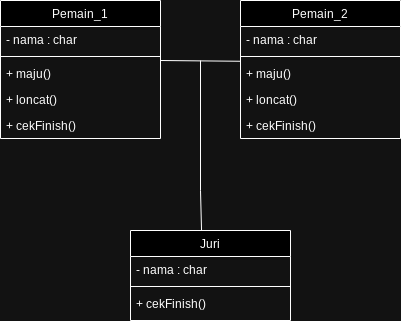

The diagram above was exported from draw.io. Its source (the exported page's mxGraphModel, read from the mxfile embedded in the PNG):
<mxGraphModel dx="880" dy="471" grid="1" gridSize="10" guides="1" tooltips="1" connect="1" arrows="1" fold="1" page="1" pageScale="1" pageWidth="827" pageHeight="1169" math="0" shadow="0">
  <root>
    <mxCell id="WIyWlLk6GJQsqaUBKTNV-0" />
    <mxCell id="WIyWlLk6GJQsqaUBKTNV-1" parent="WIyWlLk6GJQsqaUBKTNV-0" />
    <mxCell id="zkfFHV4jXpPFQw0GAbJ--0" value="Pemain_1" style="swimlane;fontStyle=0;align=center;verticalAlign=top;childLayout=stackLayout;horizontal=1;startSize=26;horizontalStack=0;resizeParent=1;resizeLast=0;collapsible=1;marginBottom=0;rounded=0;shadow=0;strokeWidth=1;" parent="WIyWlLk6GJQsqaUBKTNV-1" vertex="1">
      <mxGeometry x="220" y="120" width="160" height="138" as="geometry">
        <mxRectangle x="230" y="140" width="160" height="26" as="alternateBounds" />
      </mxGeometry>
    </mxCell>
    <mxCell id="zkfFHV4jXpPFQw0GAbJ--1" value="- nama : char" style="text;align=left;verticalAlign=top;spacingLeft=4;spacingRight=4;overflow=hidden;rotatable=0;points=[[0,0.5],[1,0.5]];portConstraint=eastwest;" parent="zkfFHV4jXpPFQw0GAbJ--0" vertex="1">
      <mxGeometry y="26" width="160" height="26" as="geometry" />
    </mxCell>
    <mxCell id="zkfFHV4jXpPFQw0GAbJ--4" value="" style="line;html=1;strokeWidth=1;align=left;verticalAlign=middle;spacingTop=-1;spacingLeft=3;spacingRight=3;rotatable=0;labelPosition=right;points=[];portConstraint=eastwest;" parent="zkfFHV4jXpPFQw0GAbJ--0" vertex="1">
      <mxGeometry y="52" width="160" height="8" as="geometry" />
    </mxCell>
    <mxCell id="zkfFHV4jXpPFQw0GAbJ--5" value="+ maju()" style="text;align=left;verticalAlign=top;spacingLeft=4;spacingRight=4;overflow=hidden;rotatable=0;points=[[0,0.5],[1,0.5]];portConstraint=eastwest;" parent="zkfFHV4jXpPFQw0GAbJ--0" vertex="1">
      <mxGeometry y="60" width="160" height="26" as="geometry" />
    </mxCell>
    <mxCell id="eRIlv-RDAvj4q2ZOL3sO-0" value="+ loncat()" style="text;align=left;verticalAlign=top;spacingLeft=4;spacingRight=4;overflow=hidden;rotatable=0;points=[[0,0.5],[1,0.5]];portConstraint=eastwest;" parent="zkfFHV4jXpPFQw0GAbJ--0" vertex="1">
      <mxGeometry y="86" width="160" height="26" as="geometry" />
    </mxCell>
    <mxCell id="eRIlv-RDAvj4q2ZOL3sO-1" value="+ cekFinish()" style="text;align=left;verticalAlign=top;spacingLeft=4;spacingRight=4;overflow=hidden;rotatable=0;points=[[0,0.5],[1,0.5]];portConstraint=eastwest;" parent="zkfFHV4jXpPFQw0GAbJ--0" vertex="1">
      <mxGeometry y="112" width="160" height="26" as="geometry" />
    </mxCell>
    <mxCell id="zkfFHV4jXpPFQw0GAbJ--6" value="Juri" style="swimlane;fontStyle=0;align=center;verticalAlign=top;childLayout=stackLayout;horizontal=1;startSize=26;horizontalStack=0;resizeParent=1;resizeLast=0;collapsible=1;marginBottom=0;rounded=0;shadow=0;strokeWidth=1;" parent="WIyWlLk6GJQsqaUBKTNV-1" vertex="1">
      <mxGeometry x="350" y="350" width="160" height="90" as="geometry">
        <mxRectangle x="130" y="380" width="160" height="26" as="alternateBounds" />
      </mxGeometry>
    </mxCell>
    <mxCell id="zkfFHV4jXpPFQw0GAbJ--7" value="- nama : char" style="text;align=left;verticalAlign=top;spacingLeft=4;spacingRight=4;overflow=hidden;rotatable=0;points=[[0,0.5],[1,0.5]];portConstraint=eastwest;" parent="zkfFHV4jXpPFQw0GAbJ--6" vertex="1">
      <mxGeometry y="26" width="160" height="26" as="geometry" />
    </mxCell>
    <mxCell id="zkfFHV4jXpPFQw0GAbJ--9" value="" style="line;html=1;strokeWidth=1;align=left;verticalAlign=middle;spacingTop=-1;spacingLeft=3;spacingRight=3;rotatable=0;labelPosition=right;points=[];portConstraint=eastwest;" parent="zkfFHV4jXpPFQw0GAbJ--6" vertex="1">
      <mxGeometry y="52" width="160" height="8" as="geometry" />
    </mxCell>
    <mxCell id="zkfFHV4jXpPFQw0GAbJ--10" value="+ cekFinish()" style="text;align=left;verticalAlign=top;spacingLeft=4;spacingRight=4;overflow=hidden;rotatable=0;points=[[0,0.5],[1,0.5]];portConstraint=eastwest;fontStyle=0" parent="zkfFHV4jXpPFQw0GAbJ--6" vertex="1">
      <mxGeometry y="60" width="160" height="26" as="geometry" />
    </mxCell>
    <mxCell id="eRIlv-RDAvj4q2ZOL3sO-2" value="Pemain_2" style="swimlane;fontStyle=0;align=center;verticalAlign=top;childLayout=stackLayout;horizontal=1;startSize=26;horizontalStack=0;resizeParent=1;resizeLast=0;collapsible=1;marginBottom=0;rounded=0;shadow=0;strokeWidth=1;" parent="WIyWlLk6GJQsqaUBKTNV-1" vertex="1">
      <mxGeometry x="460" y="120" width="160" height="138" as="geometry">
        <mxRectangle x="230" y="140" width="160" height="26" as="alternateBounds" />
      </mxGeometry>
    </mxCell>
    <mxCell id="eRIlv-RDAvj4q2ZOL3sO-3" value="- nama : char" style="text;align=left;verticalAlign=top;spacingLeft=4;spacingRight=4;overflow=hidden;rotatable=0;points=[[0,0.5],[1,0.5]];portConstraint=eastwest;" parent="eRIlv-RDAvj4q2ZOL3sO-2" vertex="1">
      <mxGeometry y="26" width="160" height="26" as="geometry" />
    </mxCell>
    <mxCell id="eRIlv-RDAvj4q2ZOL3sO-4" value="" style="line;html=1;strokeWidth=1;align=left;verticalAlign=middle;spacingTop=-1;spacingLeft=3;spacingRight=3;rotatable=0;labelPosition=right;points=[];portConstraint=eastwest;" parent="eRIlv-RDAvj4q2ZOL3sO-2" vertex="1">
      <mxGeometry y="52" width="160" height="8" as="geometry" />
    </mxCell>
    <mxCell id="eRIlv-RDAvj4q2ZOL3sO-5" value="+ maju()" style="text;align=left;verticalAlign=top;spacingLeft=4;spacingRight=4;overflow=hidden;rotatable=0;points=[[0,0.5],[1,0.5]];portConstraint=eastwest;" parent="eRIlv-RDAvj4q2ZOL3sO-2" vertex="1">
      <mxGeometry y="60" width="160" height="26" as="geometry" />
    </mxCell>
    <mxCell id="eRIlv-RDAvj4q2ZOL3sO-6" value="+ loncat()" style="text;align=left;verticalAlign=top;spacingLeft=4;spacingRight=4;overflow=hidden;rotatable=0;points=[[0,0.5],[1,0.5]];portConstraint=eastwest;" parent="eRIlv-RDAvj4q2ZOL3sO-2" vertex="1">
      <mxGeometry y="86" width="160" height="26" as="geometry" />
    </mxCell>
    <mxCell id="eRIlv-RDAvj4q2ZOL3sO-7" value="+ cekFinish()" style="text;align=left;verticalAlign=top;spacingLeft=4;spacingRight=4;overflow=hidden;rotatable=0;points=[[0,0.5],[1,0.5]];portConstraint=eastwest;" parent="eRIlv-RDAvj4q2ZOL3sO-2" vertex="1">
      <mxGeometry y="112" width="160" height="26" as="geometry" />
    </mxCell>
    <mxCell id="eRIlv-RDAvj4q2ZOL3sO-9" value="" style="endArrow=none;html=1;rounded=0;entryX=-0.003;entryY=0.029;entryDx=0;entryDy=0;entryPerimeter=0;exitX=1;exitY=0;exitDx=0;exitDy=0;exitPerimeter=0;" parent="WIyWlLk6GJQsqaUBKTNV-1" source="zkfFHV4jXpPFQw0GAbJ--5" target="eRIlv-RDAvj4q2ZOL3sO-5" edge="1">
      <mxGeometry width="50" height="50" relative="1" as="geometry">
        <mxPoint x="380" y="340" as="sourcePoint" />
        <mxPoint x="430" y="290" as="targetPoint" />
      </mxGeometry>
    </mxCell>
    <mxCell id="eRIlv-RDAvj4q2ZOL3sO-10" value="" style="endArrow=none;html=1;rounded=0;exitX=0.444;exitY=0.001;exitDx=0;exitDy=0;exitPerimeter=0;" parent="WIyWlLk6GJQsqaUBKTNV-1" source="zkfFHV4jXpPFQw0GAbJ--6" edge="1">
      <mxGeometry width="50" height="50" relative="1" as="geometry">
        <mxPoint x="420" y="340" as="sourcePoint" />
        <mxPoint x="420" y="180" as="targetPoint" />
        <Array as="points">
          <mxPoint x="420" y="310" />
        </Array>
      </mxGeometry>
    </mxCell>
  </root>
</mxGraphModel>